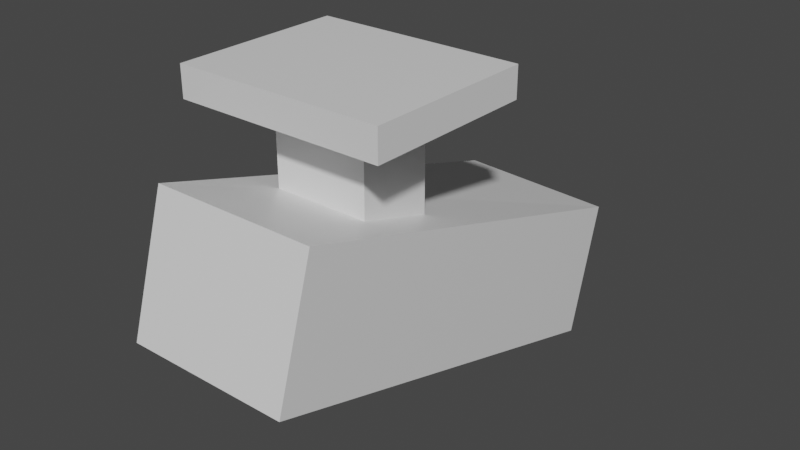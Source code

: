 # Source: camera.blend  (saved by Blender 2.82.7; exported with 4.5.12 LTS)
import bpy
from mathutils import Matrix  # noqa: F401  (used for matrix-valued properties, if any)

bpy.ops.wm.read_factory_settings(use_empty=True)
scene = bpy.context.scene
scene.name = 'Scene'

# ---- collections
col_collection = bpy.data.collections.new('Collection'); scene.collection.children.link(col_collection)

# ---- materials (node trees are filled in below, after node groups)
mat_material = bpy.data.materials.new('Material')
mat_material.alpha_threshold = 0.0
mat_material.use_transparent_shadow = False
mat_material.line_color = (0.0, 0.0, 0.0, 1.0)

# ---- material node trees
mat_material.use_nodes = True; mat_material.node_tree.nodes.clear()
_N = mat_material.node_tree.nodes; _L = mat_material.node_tree.links
n0 = _N.new('ShaderNodeOutputMaterial'); n0.name = 'Material Output'; n0.location = (300, 300)
n1 = _N.new('ShaderNodeBsdfPrincipled'); n1.name = 'Principled BSDF'; n1.location = (10, 300)
n1.distribution = 'GGX'
n1.subsurface_method = 'BURLEY'
n1.inputs[2].default_value = 0.4
n1.inputs[3].default_value = 1.45
n1.inputs[27].default_value = (0.0, 0.0, 0.0, 1.0)
n1.inputs[28].default_value = 1.0
_L.new(n1.outputs[0], n0.inputs[0])
n0.is_active_output = True

# ---- world
world_world = bpy.data.worlds.new('World'); scene.world = world_world
world_world.use_nodes = True; world_world.node_tree.nodes.clear()
_N = world_world.node_tree.nodes; _L = world_world.node_tree.links
n0 = _N.new('ShaderNodeOutputWorld'); n0.name = 'World Output'; n0.location = (300, 300)
n1 = _N.new('ShaderNodeBackground'); n1.name = 'Background'; n1.location = (10, 300)
n1.inputs[0].default_value = (0.05088, 0.05088, 0.05088, 1.0)
_L.new(n1.outputs[0], n0.inputs[0])
n0.is_active_output = True
world_world.color = (0.05088, 0.05088, 0.05088)
world_world.use_sun_shadow = False
world_world.sun_shadow_jitter_overblur = 0.0

# ---- meshes
me_cube = bpy.data.meshes.new('Cube')
me_cube.from_pydata([(1.0, 1.0, 1.0), (1.0, 1.0, -1.0), (1.0, -1.0, 1.0), (1.0, -1.0, -1.0), (-1.0, 1.0, 1.0), (-1.0, 1.0, -1.0), (-1.0, -1.0, 1.0), (-1.0, -1.0, -1.0)], [], [(0, 4, 6, 2), (3, 2, 6, 7), (7, 6, 4, 5), (5, 1, 3, 7), (1, 0, 2, 3), (5, 4, 0, 1)])
_uv = me_cube.uv_layers.new(name='UVMap')
_uv.uv.foreach_set('vector', [0.625, 0.5, 0.875, 0.5, 0.875, 0.75, 0.625, 0.75, 0.375, 0.75, 0.625, 0.75, 0.625, 1.0, 0.375, 1.0, 0.375, 0.0, 0.625, 0.0, 0.625, 0.25, 0.375, 0.25, 0.125, 0.5, 0.375, 0.5, 0.375, 0.75, 0.125, 0.75, 0.375, 0.5, 0.625, 0.5, 0.625, 0.75, 0.375, 0.75, 0.375, 0.25, 0.625, 0.25, 0.625, 0.5, 0.375, 0.5])
me_cube.materials.append(mat_material)
me_cube.use_remesh_preserve_volume = False
me_cube.use_remesh_preserve_attributes = False
me_cube.use_mirror_vertex_groups = False
me_cube.update()
me_cube_014 = bpy.data.meshes.new('Cube.014')
me_cube_014.from_pydata([(1.0, 1.0, 1.0), (1.0, 1.0, -1.0), (1.0, -1.0, 1.0), (1.0, -1.0, -1.0), (-1.0, 1.0, 1.0), (-1.0, 1.0, -1.0), (-1.0, -1.0, 1.0), (-1.0, -1.0, -1.0)], [], [(0, 4, 6, 2), (3, 2, 6, 7), (7, 6, 4, 5), (5, 1, 3, 7), (1, 0, 2, 3), (5, 4, 0, 1)])
_uv = me_cube_014.uv_layers.new(name='UVMap')
_uv.uv.foreach_set('vector', [0.625, 0.5, 0.875, 0.5, 0.875, 0.75, 0.625, 0.75, 0.375, 0.75, 0.625, 0.75, 0.625, 1.0, 0.375, 1.0, 0.375, 0.0, 0.625, 0.0, 0.625, 0.25, 0.375, 0.25, 0.125, 0.5, 0.375, 0.5, 0.375, 0.75, 0.125, 0.75, 0.375, 0.5, 0.625, 0.5, 0.625, 0.75, 0.375, 0.75, 0.375, 0.25, 0.625, 0.25, 0.625, 0.5, 0.375, 0.5])
me_cube_014.materials.append(mat_material)
me_cube_014.use_remesh_preserve_volume = False
me_cube_014.use_remesh_preserve_attributes = False
me_cube_014.use_mirror_vertex_groups = False
me_cube_014.update()
me_cube_015 = bpy.data.meshes.new('Cube.015')
me_cube_015.from_pydata([(1.0, 0.9844, 0.9837), (1.0, 1.0, -1.0), (1.0, -1.0, 1.0), (1.0, -1.0, -1.0), (-1.0, 1.042, 1.044), (-1.0, 1.0, -1.0), (-1.0, -1.0, 1.0), (-1.0, -1.0, -1.0)], [], [(0, 4, 6, 2), (3, 2, 6, 7), (7, 6, 4, 5), (5, 1, 3, 7), (1, 0, 2, 3), (5, 4, 0, 1)])
_uv = me_cube_015.uv_layers.new(name='UVMap')
_uv.uv.foreach_set('vector', [0.625, 0.5, 0.875, 0.5, 0.875, 0.75, 0.625, 0.75, 0.375, 0.75, 0.625, 0.75, 0.625, 1.0, 0.375, 1.0, 0.375, 0.0, 0.625, 0.0, 0.625, 0.25, 0.375, 0.25, 0.125, 0.5, 0.375, 0.5, 0.375, 0.75, 0.125, 0.75, 0.375, 0.5, 0.625, 0.5, 0.625, 0.75, 0.375, 0.75, 0.375, 0.25, 0.625, 0.25, 0.625, 0.5, 0.375, 0.5])
me_cube_015.materials.append(mat_material)
me_cube_015.use_remesh_preserve_volume = False
me_cube_015.use_remesh_preserve_attributes = False
me_cube_015.use_mirror_vertex_groups = False
me_cube_015.update()
me_cylinder = bpy.data.meshes.new('Cylinder')
me_cylinder.from_pydata([(0.0, 1.0, -1.0), (0.0, 1.0, 1.0), (0.1951, 0.9808, -1.0), (0.1951, 0.9808, 1.0), (0.3827, 0.9239, -1.0), (0.3827, 0.9239, 1.0), (0.5556, 0.8315, -1.0), (0.5556, 0.8315, 1.0), (0.7071, 0.7071, -1.0), (0.7071, 0.7071, 1.0), (0.8315, 0.5556, -1.0), (0.8315, 0.5556, 1.0), (0.9239, 0.3827, -1.0), (0.9239, 0.3827, 1.0), (0.9808, 0.1951, -1.0), (0.9808, 0.1951, 1.0), (1.0, 7.55e-08, -1.0), (1.0, 7.55e-08, 1.0), (0.9808, -0.1951, -1.0), (0.9808, -0.1951, 1.0), (0.9239, -0.3827, -1.0), (0.9239, -0.3827, 1.0), (0.8315, -0.5556, -1.0), (0.8315, -0.5556, 1.0), (0.7071, -0.7071, -1.0), (0.7071, -0.7071, 1.0), (0.5556, -0.8315, -1.0), (0.5556, -0.8315, 1.0), (0.3827, -0.9239, -1.0), (0.3827, -0.9239, 1.0), (0.1951, -0.9808, -1.0), (0.1951, -0.9808, 1.0), (-3.258e-07, -1.0, -1.0), (-3.258e-07, -1.0, 1.0), (-0.1951, -0.9808, -1.0), (-0.1951, -0.9808, 1.0), (-0.3827, -0.9239, -1.0), (-0.3827, -0.9239, 1.0), (-0.5556, -0.8315, -1.0), (-0.5556, -0.8315, 1.0), (-0.7071, -0.7071, -1.0), (-0.7071, -0.7071, 1.0), (-0.8315, -0.5556, -1.0), (-0.8315, -0.5556, 1.0), (-0.9239, -0.3827, -1.0), (-0.9239, -0.3827, 1.0), (-0.9808, -0.1951, -1.0), (-0.9808, -0.1951, 1.0), (-1.0, 9.656e-07, -1.0), (-1.0, 9.656e-07, 1.0), (-0.9808, 0.1951, -1.0), (-0.9808, 0.1951, 1.0), (-0.9239, 0.3827, -1.0), (-0.9239, 0.3827, 1.0), (-0.8315, 0.5556, -1.0), (-0.8315, 0.5556, 1.0), (-0.7071, 0.7071, -1.0), (-0.7071, 0.7071, 1.0), (-0.5556, 0.8315, -1.0), (-0.5556, 0.8315, 1.0), (-0.3827, 0.9239, -1.0), (-0.3827, 0.9239, 1.0), (-0.1951, 0.9808, -1.0), (-0.1951, 0.9808, 1.0)], [], [(0, 1, 3, 2), (2, 3, 5, 4), (4, 5, 7, 6), (6, 7, 9, 8), (8, 9, 11, 10), (10, 11, 13, 12), (12, 13, 15, 14), (14, 15, 17, 16), (16, 17, 19, 18), (18, 19, 21, 20), (20, 21, 23, 22), (22, 23, 25, 24), (24, 25, 27, 26), (26, 27, 29, 28), (28, 29, 31, 30), (30, 31, 33, 32), (32, 33, 35, 34), (34, 35, 37, 36), (36, 37, 39, 38), (38, 39, 41, 40), (40, 41, 43, 42), (42, 43, 45, 44), (44, 45, 47, 46), (46, 47, 49, 48), (48, 49, 51, 50), (50, 51, 53, 52), (52, 53, 55, 54), (54, 55, 57, 56), (56, 57, 59, 58), (58, 59, 61, 60), (3, 1, 63, 61, 59, 57, 55, 53, 51, 49, 47, 45, 43, 41, 39, 37, 35, 33, 31, 29, 27, 25, 23, 21, 19, 17, 15, 13, 11, 9, 7, 5), (60, 61, 63, 62), (62, 63, 1, 0), (0, 2, 4, 6, 8, 10, 12, 14, 16, 18, 20, 22, 24, 26, 28, 30, 32, 34, 36, 38, 40, 42, 44, 46, 48, 50, 52, 54, 56, 58, 60, 62)])
_uv = me_cylinder.uv_layers.new(name='UVMap')
_uv.uv.foreach_set('vector', [1.0, 0.5, 1.0, 1.0, 0.9688, 1.0, 0.9688, 0.5, 0.9688, 0.5, 0.9688, 1.0, 0.9375, 1.0, 0.9375, 0.5, 0.9375, 0.5, 0.9375, 1.0, 0.9062, 1.0, 0.9062, 0.5, 0.9062, 0.5, 0.9062, 1.0, 0.875, 1.0, 0.875, 0.5, 0.875, 0.5, 0.875, 1.0, 0.8438, 1.0, 0.8438, 0.5, 0.8438, 0.5, 0.8438, 1.0, 0.8125, 1.0, 0.8125, 0.5, 0.8125, 0.5, 0.8125, 1.0, 0.7812, 1.0, 0.7812, 0.5, 0.7812, 0.5, 0.7812, 1.0, 0.75, 1.0, 0.75, 0.5, 0.75, 0.5, 0.75, 1.0, 0.7188, 1.0, 0.7188, 0.5, 0.7188, 0.5, 0.7188, 1.0, 0.6875, 1.0, 0.6875, 0.5, 0.6875, 0.5, 0.6875, 1.0, 0.6562, 1.0, 0.6562, 0.5, 0.6562, 0.5, 0.6562, 1.0, 0.625, 1.0, 0.625, 0.5, 0.625, 0.5, 0.625, 1.0, 0.5938, 1.0, 0.5938, 0.5, 0.5938, 0.5, 0.5938, 1.0, 0.5625, 1.0, 0.5625, 0.5, 0.5625, 0.5, 0.5625, 1.0, 0.5312, 1.0, 0.5312, 0.5, 0.5312, 0.5, 0.5312, 1.0, 0.5, 1.0, 0.5, 0.5, 0.5, 0.5, 0.5, 1.0, 0.4688, 1.0, 0.4688, 0.5, 0.4688, 0.5, 0.4688, 1.0, 0.4375, 1.0, 0.4375, 0.5, 0.4375, 0.5, 0.4375, 1.0, 0.4062, 1.0, 0.4062, 0.5, 0.4062, 0.5, 0.4062, 1.0, 0.375, 1.0, 0.375, 0.5, 0.375, 0.5, 0.375, 1.0, 0.3438, 1.0, 0.3438, 0.5, 0.3438, 0.5, 0.3438, 1.0, 0.3125, 1.0, 0.3125, 0.5, 0.3125, 0.5, 0.3125, 1.0, 0.2812, 1.0, 0.2812, 0.5, 0.2812, 0.5, 0.2812, 1.0, 0.25, 1.0, 0.25, 0.5, 0.25, 0.5, 0.25, 1.0, 0.2188, 1.0, 0.2188, 0.5, 0.2188, 0.5, 0.2188, 1.0, 0.1875, 1.0, 0.1875, 0.5, 0.1875, 0.5, 0.1875, 1.0, 0.1562, 1.0, 0.1562, 0.5, 0.1562, 0.5, 0.1562, 1.0, 0.125, 1.0, 0.125, 0.5, 0.125, 0.5, 0.125, 1.0, 0.09375, 1.0, 0.09375, 0.5, 0.09375, 0.5, 0.09375, 1.0, 0.0625, 1.0, 0.0625, 0.5, 0.2968, 0.4854, 0.25, 0.49, 0.2032, 0.4854, 0.1582, 0.4717, 0.1167, 0.4496, 0.08029, 0.4197, 0.05045, 0.3833, 0.02827, 0.3418, 0.01461, 0.2968, 0.01, 0.25, 0.01461, 0.2032, 0.02827, 0.1582, 0.05045, 0.1167, 0.08029, 0.08029, 0.1167, 0.05045, 0.1582, 0.02827, 0.2032, 0.01461, 0.25, 0.01, 0.2968, 0.01461, 0.3418, 0.02827, 0.3833, 0.05045, 0.4197, 0.08029, 0.4496, 0.1167, 0.4717, 0.1582, 0.4854, 0.2032, 0.49, 0.25, 0.4854, 0.2968, 0.4717, 0.3418, 0.4496, 0.3833, 0.4197, 0.4197, 0.3833, 0.4496, 0.3418, 0.4717, 0.0625, 0.5, 0.0625, 1.0, 0.03125, 1.0, 0.03125, 0.5, 0.03125, 0.5, 0.03125, 1.0, 0.0, 1.0, 0.0, 0.5, 0.75, 0.49, 0.7968, 0.4854, 0.8418, 0.4717, 0.8833, 0.4496, 0.9197, 0.4197, 0.9496, 0.3833, 0.9717, 0.3418, 0.9854, 0.2968, 0.99, 0.25, 0.9854, 0.2032, 0.9717, 0.1582, 0.9496, 0.1167, 0.9197, 0.08029, 0.8833, 0.05045, 0.8418, 0.02827, 0.7968, 0.01461, 0.75, 0.01, 0.7032, 0.01461, 0.6582, 0.02827, 0.6167, 0.05045, 0.5803, 0.08029, 0.5504, 0.1167, 0.5283, 0.1582, 0.5146, 0.2032, 0.51, 0.25, 0.5146, 0.2968, 0.5283, 0.3418, 0.5504, 0.3833, 0.5803, 0.4197, 0.6167, 0.4496, 0.6582, 0.4717, 0.7032, 0.4854])
me_cylinder.use_remesh_fix_poles = True
me_cylinder.use_remesh_preserve_attributes = False
me_cylinder.use_mirror_vertex_groups = False
me_cylinder.update()
me_cylinder_001 = bpy.data.meshes.new('Cylinder.001')
me_cylinder_001.from_pydata([(0.0, 1.0, -1.0), (0.0, 1.0, 1.0), (0.1951, 0.9808, -1.0), (0.1951, 0.9808, 1.0), (0.3827, 0.9239, -1.0), (0.3827, 0.9239, 1.0), (0.5556, 0.8315, -1.0), (0.5556, 0.8315, 1.0), (0.7071, 0.7071, -1.0), (0.7071, 0.7071, 1.0), (0.8315, 0.5556, -1.0), (0.8315, 0.5556, 1.0), (0.9239, 0.3827, -1.0), (0.9239, 0.3827, 1.0), (0.9808, 0.1951, -1.0), (0.9808, 0.1951, 1.0), (1.0, 7.55e-08, -1.0), (1.0, 7.55e-08, 1.0), (0.9808, -0.1951, -1.0), (0.9808, -0.1951, 1.0), (0.9239, -0.3827, -1.0), (0.9239, -0.3827, 1.0), (0.8315, -0.5556, -1.0), (0.8315, -0.5556, 1.0), (0.7071, -0.7071, -1.0), (0.7071, -0.7071, 1.0), (0.5556, -0.8315, -1.0), (0.5556, -0.8315, 1.0), (0.3827, -0.9239, -1.0), (0.3827, -0.9239, 1.0), (0.1951, -0.9808, -1.0), (0.1951, -0.9808, 1.0), (-3.258e-07, -1.0, -1.0), (-3.258e-07, -1.0, 1.0), (-0.1951, -0.9808, -1.0), (-0.1951, -0.9808, 1.0), (-0.3827, -0.9239, -1.0), (-0.3827, -0.9239, 1.0), (-0.5556, -0.8315, -1.0), (-0.5556, -0.8315, 1.0), (-0.7071, -0.7071, -1.0), (-0.7071, -0.7071, 1.0), (-0.8315, -0.5556, -1.0), (-0.8315, -0.5556, 1.0), (-0.9239, -0.3827, -1.0), (-0.9239, -0.3827, 1.0), (-0.9808, -0.1951, -1.0), (-0.9808, -0.1951, 1.0), (-1.0, 9.656e-07, -1.0), (-1.0, 9.656e-07, 1.0), (-0.9808, 0.1951, -1.0), (-0.9808, 0.1951, 1.0), (-0.9239, 0.3827, -1.0), (-0.9239, 0.3827, 1.0), (-0.8315, 0.5556, -1.0), (-0.8315, 0.5556, 1.0), (-0.7071, 0.7071, -1.0), (-0.7071, 0.7071, 1.0), (-0.5556, 0.8315, -1.0), (-0.5556, 0.8315, 1.0), (-0.3827, 0.9239, -1.0), (-0.3827, 0.9239, 1.0), (-0.1951, 0.9808, -1.0), (-0.1951, 0.9808, 1.0)], [], [(0, 1, 3, 2), (2, 3, 5, 4), (4, 5, 7, 6), (6, 7, 9, 8), (8, 9, 11, 10), (10, 11, 13, 12), (12, 13, 15, 14), (14, 15, 17, 16), (16, 17, 19, 18), (18, 19, 21, 20), (20, 21, 23, 22), (22, 23, 25, 24), (24, 25, 27, 26), (26, 27, 29, 28), (28, 29, 31, 30), (30, 31, 33, 32), (32, 33, 35, 34), (34, 35, 37, 36), (36, 37, 39, 38), (38, 39, 41, 40), (40, 41, 43, 42), (42, 43, 45, 44), (44, 45, 47, 46), (46, 47, 49, 48), (48, 49, 51, 50), (50, 51, 53, 52), (52, 53, 55, 54), (54, 55, 57, 56), (56, 57, 59, 58), (58, 59, 61, 60), (3, 1, 63, 61, 59, 57, 55, 53, 51, 49, 47, 45, 43, 41, 39, 37, 35, 33, 31, 29, 27, 25, 23, 21, 19, 17, 15, 13, 11, 9, 7, 5), (60, 61, 63, 62), (62, 63, 1, 0), (0, 2, 4, 6, 8, 10, 12, 14, 16, 18, 20, 22, 24, 26, 28, 30, 32, 34, 36, 38, 40, 42, 44, 46, 48, 50, 52, 54, 56, 58, 60, 62)])
_uv = me_cylinder_001.uv_layers.new(name='UVMap')
_uv.uv.foreach_set('vector', [1.0, 0.5, 1.0, 1.0, 0.9688, 1.0, 0.9688, 0.5, 0.9688, 0.5, 0.9688, 1.0, 0.9375, 1.0, 0.9375, 0.5, 0.9375, 0.5, 0.9375, 1.0, 0.9062, 1.0, 0.9062, 0.5, 0.9062, 0.5, 0.9062, 1.0, 0.875, 1.0, 0.875, 0.5, 0.875, 0.5, 0.875, 1.0, 0.8438, 1.0, 0.8438, 0.5, 0.8438, 0.5, 0.8438, 1.0, 0.8125, 1.0, 0.8125, 0.5, 0.8125, 0.5, 0.8125, 1.0, 0.7812, 1.0, 0.7812, 0.5, 0.7812, 0.5, 0.7812, 1.0, 0.75, 1.0, 0.75, 0.5, 0.75, 0.5, 0.75, 1.0, 0.7188, 1.0, 0.7188, 0.5, 0.7188, 0.5, 0.7188, 1.0, 0.6875, 1.0, 0.6875, 0.5, 0.6875, 0.5, 0.6875, 1.0, 0.6562, 1.0, 0.6562, 0.5, 0.6562, 0.5, 0.6562, 1.0, 0.625, 1.0, 0.625, 0.5, 0.625, 0.5, 0.625, 1.0, 0.5938, 1.0, 0.5938, 0.5, 0.5938, 0.5, 0.5938, 1.0, 0.5625, 1.0, 0.5625, 0.5, 0.5625, 0.5, 0.5625, 1.0, 0.5312, 1.0, 0.5312, 0.5, 0.5312, 0.5, 0.5312, 1.0, 0.5, 1.0, 0.5, 0.5, 0.5, 0.5, 0.5, 1.0, 0.4688, 1.0, 0.4688, 0.5, 0.4688, 0.5, 0.4688, 1.0, 0.4375, 1.0, 0.4375, 0.5, 0.4375, 0.5, 0.4375, 1.0, 0.4062, 1.0, 0.4062, 0.5, 0.4062, 0.5, 0.4062, 1.0, 0.375, 1.0, 0.375, 0.5, 0.375, 0.5, 0.375, 1.0, 0.3438, 1.0, 0.3438, 0.5, 0.3438, 0.5, 0.3438, 1.0, 0.3125, 1.0, 0.3125, 0.5, 0.3125, 0.5, 0.3125, 1.0, 0.2812, 1.0, 0.2812, 0.5, 0.2812, 0.5, 0.2812, 1.0, 0.25, 1.0, 0.25, 0.5, 0.25, 0.5, 0.25, 1.0, 0.2188, 1.0, 0.2188, 0.5, 0.2188, 0.5, 0.2188, 1.0, 0.1875, 1.0, 0.1875, 0.5, 0.1875, 0.5, 0.1875, 1.0, 0.1562, 1.0, 0.1562, 0.5, 0.1562, 0.5, 0.1562, 1.0, 0.125, 1.0, 0.125, 0.5, 0.125, 0.5, 0.125, 1.0, 0.09375, 1.0, 0.09375, 0.5, 0.09375, 0.5, 0.09375, 1.0, 0.0625, 1.0, 0.0625, 0.5, 0.2968, 0.4854, 0.25, 0.49, 0.2032, 0.4854, 0.1582, 0.4717, 0.1167, 0.4496, 0.08029, 0.4197, 0.05045, 0.3833, 0.02827, 0.3418, 0.01461, 0.2968, 0.01, 0.25, 0.01461, 0.2032, 0.02827, 0.1582, 0.05045, 0.1167, 0.08029, 0.08029, 0.1167, 0.05045, 0.1582, 0.02827, 0.2032, 0.01461, 0.25, 0.01, 0.2968, 0.01461, 0.3418, 0.02827, 0.3833, 0.05045, 0.4197, 0.08029, 0.4496, 0.1167, 0.4717, 0.1582, 0.4854, 0.2032, 0.49, 0.25, 0.4854, 0.2968, 0.4717, 0.3418, 0.4496, 0.3833, 0.4197, 0.4197, 0.3833, 0.4496, 0.3418, 0.4717, 0.0625, 0.5, 0.0625, 1.0, 0.03125, 1.0, 0.03125, 0.5, 0.03125, 0.5, 0.03125, 1.0, 0.0, 1.0, 0.0, 0.5, 0.75, 0.49, 0.7968, 0.4854, 0.8418, 0.4717, 0.8833, 0.4496, 0.9197, 0.4197, 0.9496, 0.3833, 0.9717, 0.3418, 0.9854, 0.2968, 0.99, 0.25, 0.9854, 0.2032, 0.9717, 0.1582, 0.9496, 0.1167, 0.9197, 0.08029, 0.8833, 0.05045, 0.8418, 0.02827, 0.7968, 0.01461, 0.75, 0.01, 0.7032, 0.01461, 0.6582, 0.02827, 0.6167, 0.05045, 0.5803, 0.08029, 0.5504, 0.1167, 0.5283, 0.1582, 0.5146, 0.2032, 0.51, 0.25, 0.5146, 0.2968, 0.5283, 0.3418, 0.5504, 0.3833, 0.5803, 0.4197, 0.6167, 0.4496, 0.6582, 0.4717, 0.7032, 0.4854])
me_cylinder_001.use_remesh_fix_poles = True
me_cylinder_001.use_remesh_preserve_attributes = False
me_cylinder_001.use_mirror_vertex_groups = False
me_cylinder_001.update()

# ---- objects
ob_cube = bpy.data.objects.new('Cube', me_cube)
ob_cube_001 = bpy.data.objects.new('Cube.001', me_cube_014)
ob_cube_002 = bpy.data.objects.new('Cube.002', me_cube_015)
ob_cylinder = bpy.data.objects.new('Cylinder', me_cylinder)
ob_cylinder_001 = bpy.data.objects.new('Cylinder.001', me_cylinder_001)

# ---- transforms, parenting, visibility, modifiers, constraints
ob_cube.location = (0.2376, -0.8437, 48.99)
ob_cube.scale = (10.52, 8.654, 1.529)
ob_cube.lock_rotations_4d = False
ob_cube.empty_display_type = 'ARROWS'
ob_cube.lineart.crease_threshold = 0.0
ob_cube_001.location = (0.2376, -0.8437, 41.9)
ob_cube_001.scale = (4.871, 3.854, -8.275)
ob_cube_001.lock_rotations_4d = False
ob_cube_001.empty_display_type = 'ARROWS'
ob_cube_001.lineart.crease_threshold = 0.0
ob_cube_002.location = (0.2376, 4.58, 29.42)
ob_cube_002.rotation_euler = (1.28, -0.0, 0.0)
ob_cube_002.scale = (8.358, 6.862, -21.97)
ob_cube_002.lock_rotations_4d = False
ob_cube_002.empty_display_type = 'ARROWS'
ob_cube_002.lineart.crease_threshold = 0.0
ob_cylinder.location = (-5.688, 23.97, 18.95)
ob_cylinder.rotation_euler = (-1.932, -0.0, 0.0)
ob_cylinder.lineart.crease_threshold = 0.0
ob_cylinder_001.location = (0.2246, 8.486, 29.76)
ob_cylinder_001.rotation_euler = (-1.876, -0.0, 0.0)
ob_cylinder_001.scale = (4.926, 4.671, 20.63)
ob_cylinder_001.lineart.crease_threshold = 0.0

# ---- collection membership
col_collection.objects.link(ob_cube)
col_collection.objects.link(ob_cube_001)
col_collection.objects.link(ob_cube_002)
col_collection.objects.link(ob_cylinder)
col_collection.objects.link(ob_cylinder_001)

# ---- scene / render settings (as saved in the file)
scene.frame_start = 1; scene.frame_end = 250; scene.frame_set(1)
scene.render.engine = 'BLENDER_EEVEE_NEXT'
scene.cycles.use_denoising = False
scene.cycles.samples = 128
scene.cycles.sampling_pattern = 'TABULATED_SOBOL'
scene.cycles.use_adaptive_sampling = False
scene.cycles.use_light_tree = False
scene.view_settings.view_transform = 'Filmic'
bpy.context.view_layer.update()

# ---- added for rendering (the .blend has no active camera and no usable light): camera, sun
cam_auto = bpy.data.cameras.new('AutoCamera')
cam_auto.lens = 50.0
cam_auto.sensor_width = 36.0
cam_auto.clip_end = 1016.65
ob_auto_camera = bpy.data.objects.new('AutoCamera', cam_auto)
scene.collection.objects.link(ob_auto_camera)
ob_auto_camera.location = (58.1666, -63.9464, 79.7316)
ob_auto_camera.rotation_euler = (1.09748, -7.21219e-08, 0.694738)
scene.camera = ob_auto_camera
light_auto_sun = bpy.data.lights.new('AutoSun', 'SUN')
light_auto_sun.energy = 3.0
light_auto_sun.angle = 0.0523599
ob_auto_sun = bpy.data.objects.new('AutoSun', light_auto_sun)
scene.collection.objects.link(ob_auto_sun)
ob_auto_sun.rotation_euler = (0.872665, 0.174533, 0.523599)
bpy.context.view_layer.update()
